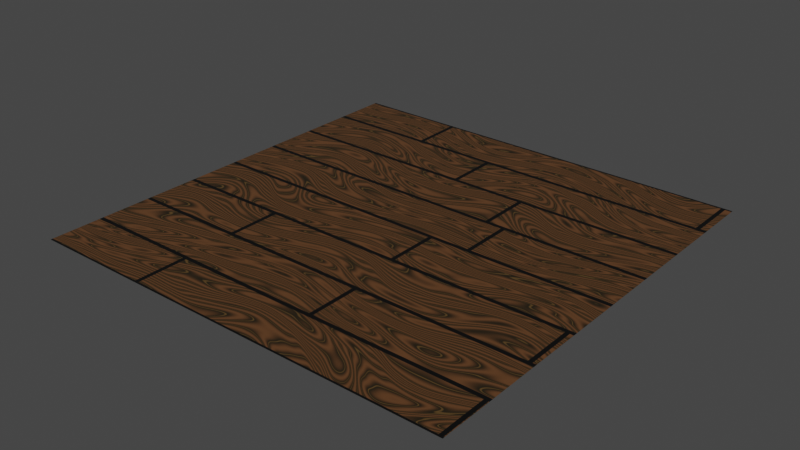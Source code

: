 # Source: suelo3.blend  (saved by Blender 2.92.15; exported with 4.5.12 LTS)
import bpy
from mathutils import Matrix  # noqa: F401  (used for matrix-valued properties, if any)

bpy.ops.wm.read_factory_settings(use_empty=True)
scene = bpy.context.scene
scene.name = 'Scene'

# ---- collections
col_collection = bpy.data.collections.new('Collection'); scene.collection.children.link(col_collection)

# ---- materials (node trees are filled in below, after node groups)
mat_madera = bpy.data.materials.new('Madera ')

# ---- material node trees
mat_madera.use_nodes = True; mat_madera.node_tree.nodes.clear()
_N = mat_madera.node_tree.nodes; _L = mat_madera.node_tree.links
n0 = _N.new('ShaderNodeMath'); n0.name = 'Operar.001'; n0.location = (81, -8)
n0.operation = 'MULTIPLY'
n0.inputs[1].default_value = 4.0
n0.inputs[2].default_value = 0.0
n1 = _N.new('ShaderNodeValue'); n1.name = 'Valor'; n1.location = (-174, -57)
n1.outputs[0].default_value = 2.0
n2 = _N.new('ShaderNodeTexBrick'); n2.name = 'Ladrillos'; n2.location = (1153, 213)
n2.squash_frequency = 1
n2.squash = 2.9
n2.inputs[5].default_value = 0.01
n3 = _N.new('ShaderNodeMath'); n3.name = 'Operar'; n3.location = (53, 296)
n3.operation = 'MULTIPLY'
n3.inputs[2].default_value = 0.0
n4 = _N.new('ShaderNodeSeparateXYZ'); n4.name = 'Separar XYZ'; n4.location = (-108, 275)
n5 = _N.new('ShaderNodeMath'); n5.name = 'Operar.002'; n5.location = (237, 307)
n5.operation = 'CEIL'
n5.inputs[2].default_value = 0.0
n6 = _N.new('ShaderNodeTexWhiteNoise'); n6.name = 'White Noise Texture'; n6.location = (398, 318)
n7 = _N.new('ShaderNodeCombineXYZ'); n7.name = 'Combinar XYZ'; n7.location = (871, 141)
n8 = _N.new('ShaderNodeTexWave'); n8.name = 'Ondas.001'; n8.location = (453, -214)
n8.bands_direction = 'Y'
n8.inputs[1].default_value = 3.2
n8.inputs[2].default_value = 9.0
n8.inputs[3].default_value = 0.0
n8.inputs[4].default_value = -0.9
n8.inputs[5].default_value = 0.7769
n9 = _N.new('ShaderNodeMix'); n9.name = 'Mezclar'; n9.location = (683, -255)
n9.data_type = 'RGBA'
n9.inputs[0].default_value = 0.8833
n10 = _N.new('ShaderNodeTexCoord'); n10.name = 'Coordenadas de texturizado'; n10.location = (-346, 295)
n11 = _N.new('ShaderNodeOutputMaterial'); n11.name = 'Material Output'; n11.location = (2120, -286)
n12 = _N.new('ShaderNodeBsdfPrincipled'); n12.name = 'BSDF Principista'; n12.location = (1712, -142)
n12.distribution = 'GGX'
n12.subsurface_method = 'BURLEY'
n12.inputs[3].default_value = 1.45
n12.inputs[27].default_value = (0.0, 0.0, 0.0, 1.0)
n12.inputs[28].default_value = 1.0
n13 = _N.new('ShaderNodeMath'); n13.name = 'Operar.003'; n13.location = (619, 320)
n13.inputs[2].default_value = 0.0
n14 = _N.new('ShaderNodeMix'); n14.name = 'Mezclar.001'; n14.location = (1498, -293)
n14.data_type = 'RGBA'
n14.blend_type = 'MULTIPLY'
n14.inputs[7].default_value = (0.0, 0.0, 0.0, 1.0)
n15 = _N.new('ShaderNodeTexWave'); n15.name = 'Ondas'; n15.location = (903, -160)
n15.bands_direction = 'Y'
n15.inputs[1].default_value = 13.9
n15.inputs[2].default_value = 10.7
n15.inputs[3].default_value = 16.0
n15.inputs[4].default_value = 0.7
n15.inputs[5].default_value = 0.0
n15.inputs[6].default_value = 0.1
n16 = _N.new('ShaderNodeValToRGB'); n16.name = 'Rampa de color'; n16.location = (1127, -265)
while len(n16.color_ramp.elements) > 1: n16.color_ramp.elements.remove(n16.color_ramp.elements[-1])
n16.color_ramp.elements[0].position = 0.0; n16.color_ramp.elements[0].color = (0.1026, 0.05732, 0.01649, 1.0)
_e = n16.color_ramp.elements.new(0.01818); _e.color = (0.01577, 0.01094, 0.003749, 1.0)
_e = n16.color_ramp.elements.new(1.0); _e.color = (0.1217, 0.05081, 0.01814, 1.0)
_L.new(n10.outputs[2], n4.inputs[0])
_L.new(n4.outputs[1], n3.inputs[0])
_L.new(n3.outputs[0], n5.inputs[0])
_L.new(n1.outputs[0], n0.inputs[0])
_L.new(n0.outputs[0], n3.inputs[1])
_L.new(n5.outputs[0], n6.inputs[0])
_L.new(n7.outputs[0], n2.inputs[0])
_L.new(n13.outputs[0], n7.inputs[0])
_L.new(n4.outputs[0], n13.inputs[1])
_L.new(n6.outputs[0], n13.inputs[0])
_L.new(n1.outputs[0], n2.inputs[4])
_L.new(n10.outputs[2], n8.inputs[0])
_L.new(n8.outputs[0], n9.inputs[6])
_L.new(n15.outputs[0], n16.inputs[0])
_L.new(n4.outputs[1], n7.inputs[1])
_L.new(n9.outputs[2], n15.inputs[0])
_L.new(n10.outputs[2], n9.inputs[7])
_L.new(n12.outputs[0], n11.inputs[0])
_L.new(n16.outputs[0], n14.inputs[6])
_L.new(n14.outputs[2], n12.inputs[0])
_L.new(n2.outputs[1], n14.inputs[0])
n11.is_active_output = True

# ---- world
world_world = bpy.data.worlds.new('World'); scene.world = world_world
world_world.use_nodes = True; world_world.node_tree.nodes.clear()
_N = world_world.node_tree.nodes; _L = world_world.node_tree.links
n0 = _N.new('ShaderNodeOutputWorld'); n0.name = 'World Output'; n0.location = (300, 300)
n1 = _N.new('ShaderNodeBackground'); n1.name = 'Background'; n1.location = (10, 300)
n1.inputs[0].default_value = (0.05088, 0.05088, 0.05088, 1.0)
_L.new(n1.outputs[0], n0.inputs[0])
n0.is_active_output = True
world_world.color = (0.05088, 0.05088, 0.05088)
world_world.use_sun_shadow = False
world_world.sun_shadow_jitter_overblur = 0.0

# ---- meshes
me_plano = bpy.data.meshes.new('Plano')
me_plano.from_pydata([(-1.0, -1.0, 0.0), (1.0, -1.0, 0.0), (-1.0, 1.0, 0.0), (1.0, 1.0, 0.0)], [], [(0, 1, 3, 2)])
_uv = me_plano.uv_layers.new(name='MapaUV')
_uv.uv.foreach_set('vector', [0.0, 0.0, 1.0, 0.0, 1.0, 1.0, 0.0, 1.0])
me_plano.materials.append(mat_madera)
me_plano.use_remesh_fix_poles = True
me_plano.use_remesh_preserve_attributes = False
me_plano.use_mirror_vertex_groups = False
me_plano.update()

# ---- objects
ob_plano = bpy.data.objects.new('Plano', me_plano)

# ---- transforms, parenting, visibility, modifiers, constraints
ob_plano.location = (0.0, 0.0, 0.0)
ob_plano.lineart.crease_threshold = 0.0

# ---- collection membership
col_collection.objects.link(ob_plano)

# ---- scene / render settings (as saved in the file)
scene.frame_start = 1; scene.frame_end = 250; scene.frame_set(239)
scene.render.engine = 'CYCLES'
scene.cycles.use_denoising = False
scene.cycles.samples = 128
scene.cycles.sampling_pattern = 'TABULATED_SOBOL'
scene.cycles.use_adaptive_sampling = False
scene.cycles.use_light_tree = False
scene.view_settings.view_transform = 'Filmic'
bpy.context.view_layer.update()

# ---- added for rendering (the .blend has no active camera and no usable light): camera, sun
cam_auto = bpy.data.cameras.new('AutoCamera')
cam_auto.lens = 50.0
cam_auto.sensor_width = 36.0
cam_auto.clip_end = 1000.0
ob_auto_camera = bpy.data.objects.new('AutoCamera', cam_auto)
scene.collection.objects.link(ob_auto_camera)
ob_auto_camera.location = (2.61693, -3.14032, 2.09354)
ob_auto_camera.rotation_euler = (1.09748, -7.21219e-08, 0.694738)
scene.camera = ob_auto_camera
light_auto_sun = bpy.data.lights.new('AutoSun', 'SUN')
light_auto_sun.energy = 3.0
light_auto_sun.angle = 0.0523599
ob_auto_sun = bpy.data.objects.new('AutoSun', light_auto_sun)
scene.collection.objects.link(ob_auto_sun)
ob_auto_sun.rotation_euler = (0.872665, 0.174533, 0.523599)
bpy.context.view_layer.update()
